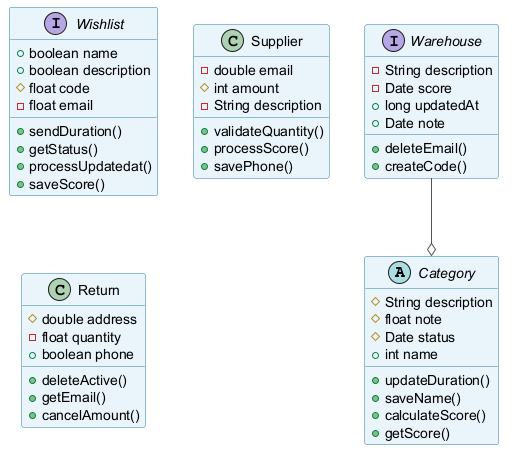

The diagram above was rendered by PlantUML. Its source (embedded in the PNG):
@startuml
skinparam backgroundColor #FFFFFF
skinparam classBackgroundColor #E8F4FA
skinparam classBorderColor #2C7DA0
skinparam ArrowColor #555555
abstract class Category {
  #String description
  #float note
  #Date status
  +int name
  +updateDuration()
  +saveName()
  +calculateScore()
  +getScore()
}
interface Wishlist {
  +boolean name
  +boolean description
  #float code
  -float email
  +sendDuration()
  +getStatus()
  +processUpdatedat()
  +saveScore()
}
class Supplier {
  -double email
  #int amount
  -String description
  +validateQuantity()
  +processScore()
  +savePhone()
}
class Return {
  #double address
  -float quantity
  +boolean phone
  +deleteActive()
  +getEmail()
  +cancelAmount()
}
interface Warehouse {
  -String description
  -Date score
  +long updatedAt
  +Date note
  +deleteEmail()
  +createCode()
}
Warehouse --o Category
@enduml